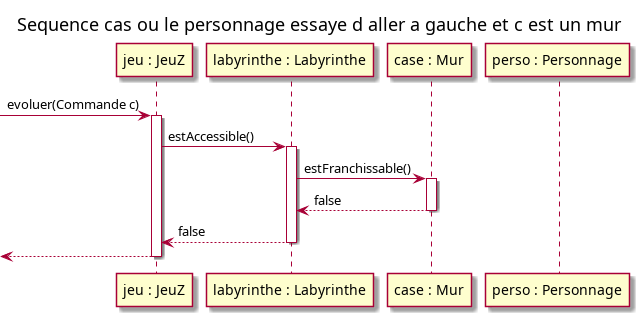

The diagram above was rendered by PlantUML. Its source (embedded in the PNG):
@startuml

title Sequence cas ou le personnage essaye d aller a gauche et c est un mur

participant "jeu : JeuZ" as jeu
participant "labyrinthe : Labyrinthe" as lab
participant "case : Mur" as case
participant "perso : Personnage" as perso

[-> jeu : evoluer(Commande c)
activate jeu

jeu -> lab : estAccessible()
activate lab

lab -> case : estFranchissable()
activate case

case --> lab : false
deactivate case

lab --> jeu : false
deactivate lab

[<-- jeu
deactivate jeu 


@enduml